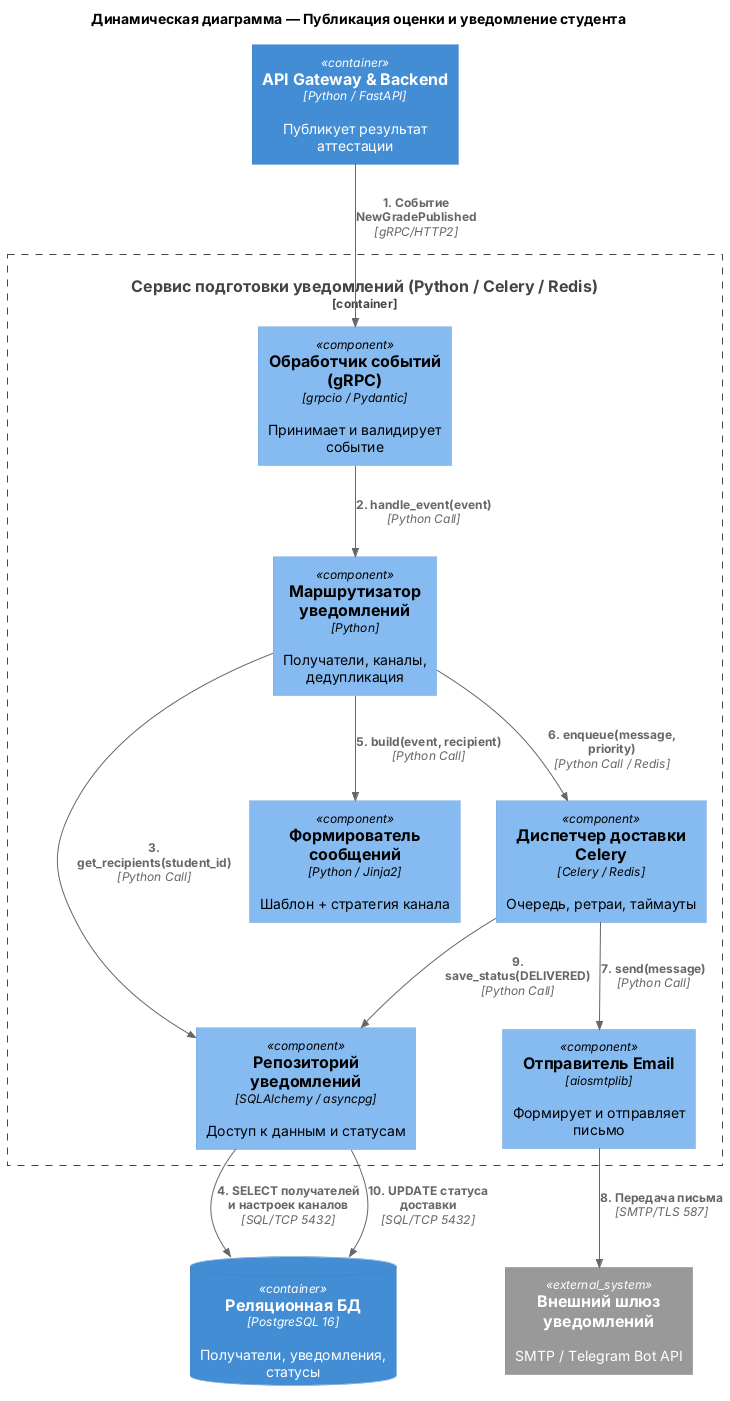

The diagram above was rendered by PlantUML. Its source (embedded in the PNG):
@startuml
!include https://raw.githubusercontent.com/plantuml-stdlib/C4-PlantUML/master/C4_Component.puml
title Динамическая диаграмма — Публикация оценки и уведомление студента

Container(api_gateway, "API Gateway & Backend", "Python / FastAPI", "Публикует результат аттестации")

Container_Boundary(notification_service, "Сервис подготовки уведомлений (Python / Celery / Redis)") {
  Component(grpc_handler, "Обработчик событий (gRPC)", "grpcio / Pydantic", "Принимает и валидирует событие")
  Component(notification_router, "Маршрутизатор уведомлений", "Python", "Получатели, каналы, дедупликация")
  Component(notification_repo, "Репозиторий уведомлений", "SQLAlchemy / asyncpg", "Доступ к данным и статусам")
  Component(message_builder, "Формирователь сообщений", "Python / Jinja2", "Шаблон + стратегия канала")
  Component(delivery_dispatcher, "Диспетчер доставки Celery", "Celery / Redis", "Очередь, ретраи, таймауты")
  Component(email_sender, "Отправитель Email", "aiosmtplib", "Формирует и отправляет письмо")
}

ContainerDb(database, "Реляционная БД", "PostgreSQL 16", "Получатели, уведомления, статусы")
System_Ext(notification_gateway, "Внешний шлюз уведомлений", "SMTP / Telegram Bot API")

Rel(api_gateway, grpc_handler, "1. Событие NewGradePublished", "gRPC/HTTP2")
Rel(grpc_handler, notification_router, "2. handle_event(event)", "Python Call")
Rel(notification_router, notification_repo, "3. get_recipients(student_id)", "Python Call")
Rel(notification_repo, database, "4. SELECT получателей и настроек каналов", "SQL/TCP 5432")
Rel(notification_router, message_builder, "5. build(event, recipient)", "Python Call")
Rel(notification_router, delivery_dispatcher, "6. enqueue(message, priority)", "Python Call / Redis")
Rel(delivery_dispatcher, email_sender, "7. send(message)", "Python Call")
Rel(email_sender, notification_gateway, "8. Передача письма", "SMTP/TLS 587")
Rel(delivery_dispatcher, notification_repo, "9. save_status(DELIVERED)", "Python Call")
Rel(notification_repo, database, "10. UPDATE статуса доставки", "SQL/TCP 5432")
@enduml